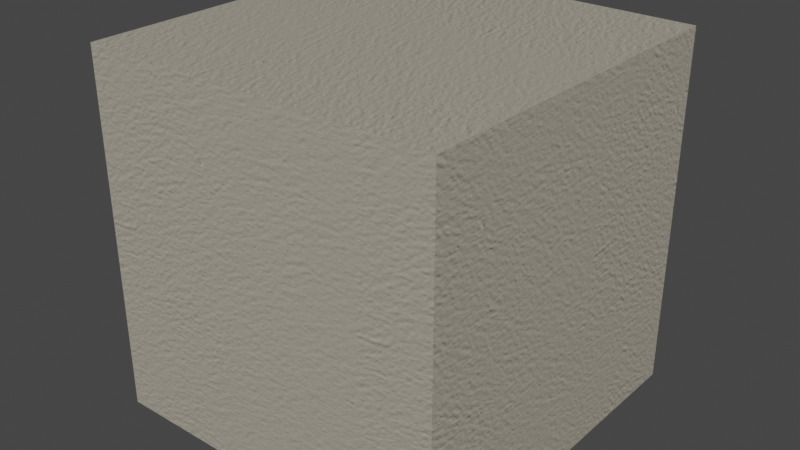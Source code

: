 # Source: Intellectual_Gray.blend  (saved by Blender 2.93.20; exported with 4.5.12 LTS)
import bpy
from mathutils import Matrix  # noqa: F401  (used for matrix-valued properties, if any)

bpy.ops.wm.read_factory_settings(use_empty=True)
scene = bpy.context.scene
scene.name = 'Scene'

# ---- collections
col_collection = bpy.data.collections.new('Collection'); scene.collection.children.link(col_collection)

# ---- images (referenced by path relative to the original .blend; pixels are not part of the script)
import os
ASSET_DIR = os.environ.get("B2B_ASSET_DIR", "")  # directory of the original .blend (textures are referenced by path, not embedded)
HERE = os.path.dirname(os.path.abspath(__file__))  # packed textures are extracted next to this script under _unpacked/

def load_image(name, relpath, width, height, colorspace="sRGB"):
    """Load a texture the original file referenced (path relative to the .blend, or extracted next to this script)."""
    p = next((c for c in (os.path.join(HERE, relpath), os.path.join(ASSET_DIR, relpath)) if relpath and os.path.exists(c)), "")
    if p:
        img = bpy.data.images.load(p, check_existing=True)
        img.name = name
    else:  # same state as the original file: an image datablock whose file is absent (Cycles renders it pink)
        img = bpy.data.images.new(name, width, height)
        img.source = "FILE"
        img.filepath = "//" + (relpath or name)
    img.colorspace_settings.name = colorspace
    return img
img_wall_nrm_jpg_008 = load_image('wall_NRM.jpg.008', '_unpacked/wall_NRM.8be90f9d.jpg', 928, 928, 'Non-Color')

# ---- materials (node trees are filled in below, after node groups)
mat_intellectual_gray = bpy.data.materials.new('Intellectual Gray')
mat_intellectual_gray.alpha_threshold = 0.0
mat_intellectual_gray.use_transparent_shadow = False
mat_intellectual_gray.roughness = 0.5

# ---- material node trees
mat_intellectual_gray.use_nodes = True; mat_intellectual_gray.node_tree.nodes.clear()
_N = mat_intellectual_gray.node_tree.nodes; _L = mat_intellectual_gray.node_tree.links
n0 = _N.new('ShaderNodeOutputMaterial'); n0.name = 'Material Output.001'; n0.location = (846, -164)
n1 = _N.new('ShaderNodeBsdfPrincipled'); n1.name = 'Principled BSDF'; n1.location = (554, -136)
n1.distribution = 'GGX'
n1.subsurface_method = 'BURLEY'
n1.inputs[0].default_value = (0.402, 0.3663, 0.2961, 1.0)
n1.inputs[3].default_value = 1.45
n1.inputs[27].default_value = (0.0, 0.0, 0.0, 1.0)
n1.inputs[28].default_value = 1.0
n2 = _N.new('ShaderNodeNormalMap'); n2.name = 'Normal Map.001'; n2.location = (288, -485)
n2.inputs[0].default_value = 0.5
n3 = _N.new('ShaderNodeTexCoord'); n3.name = 'Texture Coordinate.001'; n3.location = (-672, -415)
n4 = _N.new('ShaderNodeTexImage'); n4.name = 'Image Texture.001'; n4.location = (-153, -387)
n4.width = 320
n4.image = img_wall_nrm_jpg_008
n5 = _N.new('ShaderNodeMapping'); n5.name = 'Mapping.001'; n5.location = (-416, -391)
n5.inputs[3].default_value = (5.0, 5.0, 5.0)
_L.new(n1.outputs[0], n0.inputs[0])
_L.new(n2.outputs[0], n1.inputs[5])
_L.new(n3.outputs[2], n5.inputs[0])
_L.new(n5.outputs[0], n4.inputs[0])
_L.new(n4.outputs[0], n2.inputs[1])
n0.is_active_output = True

# ---- world
world_world = bpy.data.worlds.new('World'); scene.world = world_world
world_world.use_nodes = True; world_world.node_tree.nodes.clear()
_N = world_world.node_tree.nodes; _L = world_world.node_tree.links
n0 = _N.new('ShaderNodeOutputWorld'); n0.name = 'World Output'; n0.location = (300, 300)
n1 = _N.new('ShaderNodeBackground'); n1.name = 'Background'; n1.location = (10, 300)
n1.inputs[0].default_value = (0.05088, 0.05088, 0.05088, 1.0)
_L.new(n1.outputs[0], n0.inputs[0])
n0.is_active_output = True
world_world.color = (0.05088, 0.05088, 0.05088)
world_world.use_sun_shadow = False
world_world.sun_shadow_jitter_overblur = 0.0

# ---- meshes
me_cube = bpy.data.meshes.new('Cube')
me_cube.from_pydata([(1.0, 1.0, 1.0), (1.0, 1.0, -1.0), (1.0, -1.0, 1.0), (1.0, -1.0, -1.0), (-1.0, 1.0, 1.0), (-1.0, 1.0, -1.0), (-1.0, -1.0, 1.0), (-1.0, -1.0, -1.0)], [], [(0, 4, 6, 2), (3, 2, 6, 7), (7, 6, 4, 5), (5, 1, 3, 7), (1, 0, 2, 3), (5, 4, 0, 1)])
_uv = me_cube.uv_layers.new(name='UVMap')
_uv.uv.foreach_set('vector', [0.625, 0.5, 0.875, 0.5, 0.875, 0.75, 0.625, 0.75, 0.375, 0.75, 0.625, 0.75, 0.625, 1.0, 0.375, 1.0, 0.375, 0.0, 0.625, 0.0, 0.625, 0.25, 0.375, 0.25, 0.125, 0.5, 0.375, 0.5, 0.375, 0.75, 0.125, 0.75, 0.375, 0.5, 0.625, 0.5, 0.625, 0.75, 0.375, 0.75, 0.375, 0.25, 0.625, 0.25, 0.625, 0.5, 0.375, 0.5])
me_cube.materials.append(mat_intellectual_gray)
me_cube.use_remesh_preserve_volume = False
me_cube.use_remesh_preserve_attributes = False
me_cube.use_mirror_vertex_groups = False
me_cube.update()

# ---- objects
ob_cube = bpy.data.objects.new('Cube', me_cube)

# ---- transforms, parenting, visibility, modifiers, constraints
ob_cube.location = (0.0, 0.0, 0.0)
ob_cube.lock_rotations_4d = False
ob_cube.empty_display_type = 'ARROWS'
ob_cube.lineart.crease_threshold = 0.0

# ---- collection membership
col_collection.objects.link(ob_cube)

# ---- scene / render settings (as saved in the file)
scene.frame_start = 1; scene.frame_end = 250; scene.frame_set(1)
scene.render.engine = 'BLENDER_EEVEE_NEXT'
scene.cycles.use_denoising = False
scene.cycles.samples = 128
scene.cycles.sampling_pattern = 'TABULATED_SOBOL'
scene.cycles.use_adaptive_sampling = False
scene.cycles.use_light_tree = False
scene.view_settings.view_transform = 'Filmic'
bpy.context.view_layer.update()

# ---- added for rendering (the .blend has no active camera and no usable light): camera, sun
cam_auto = bpy.data.cameras.new('AutoCamera')
cam_auto.lens = 50.0
cam_auto.sensor_width = 36.0
cam_auto.clip_end = 1000.0
ob_auto_camera = bpy.data.objects.new('AutoCamera', cam_auto)
scene.collection.objects.link(ob_auto_camera)
ob_auto_camera.location = (3.20507, -3.84609, 2.56406)
ob_auto_camera.rotation_euler = (1.09748, -7.21219e-08, 0.694738)
scene.camera = ob_auto_camera
light_auto_sun = bpy.data.lights.new('AutoSun', 'SUN')
light_auto_sun.energy = 3.0
light_auto_sun.angle = 0.0523599
ob_auto_sun = bpy.data.objects.new('AutoSun', light_auto_sun)
scene.collection.objects.link(ob_auto_sun)
ob_auto_sun.rotation_euler = (0.872665, 0.174533, 0.523599)
bpy.context.view_layer.update()
